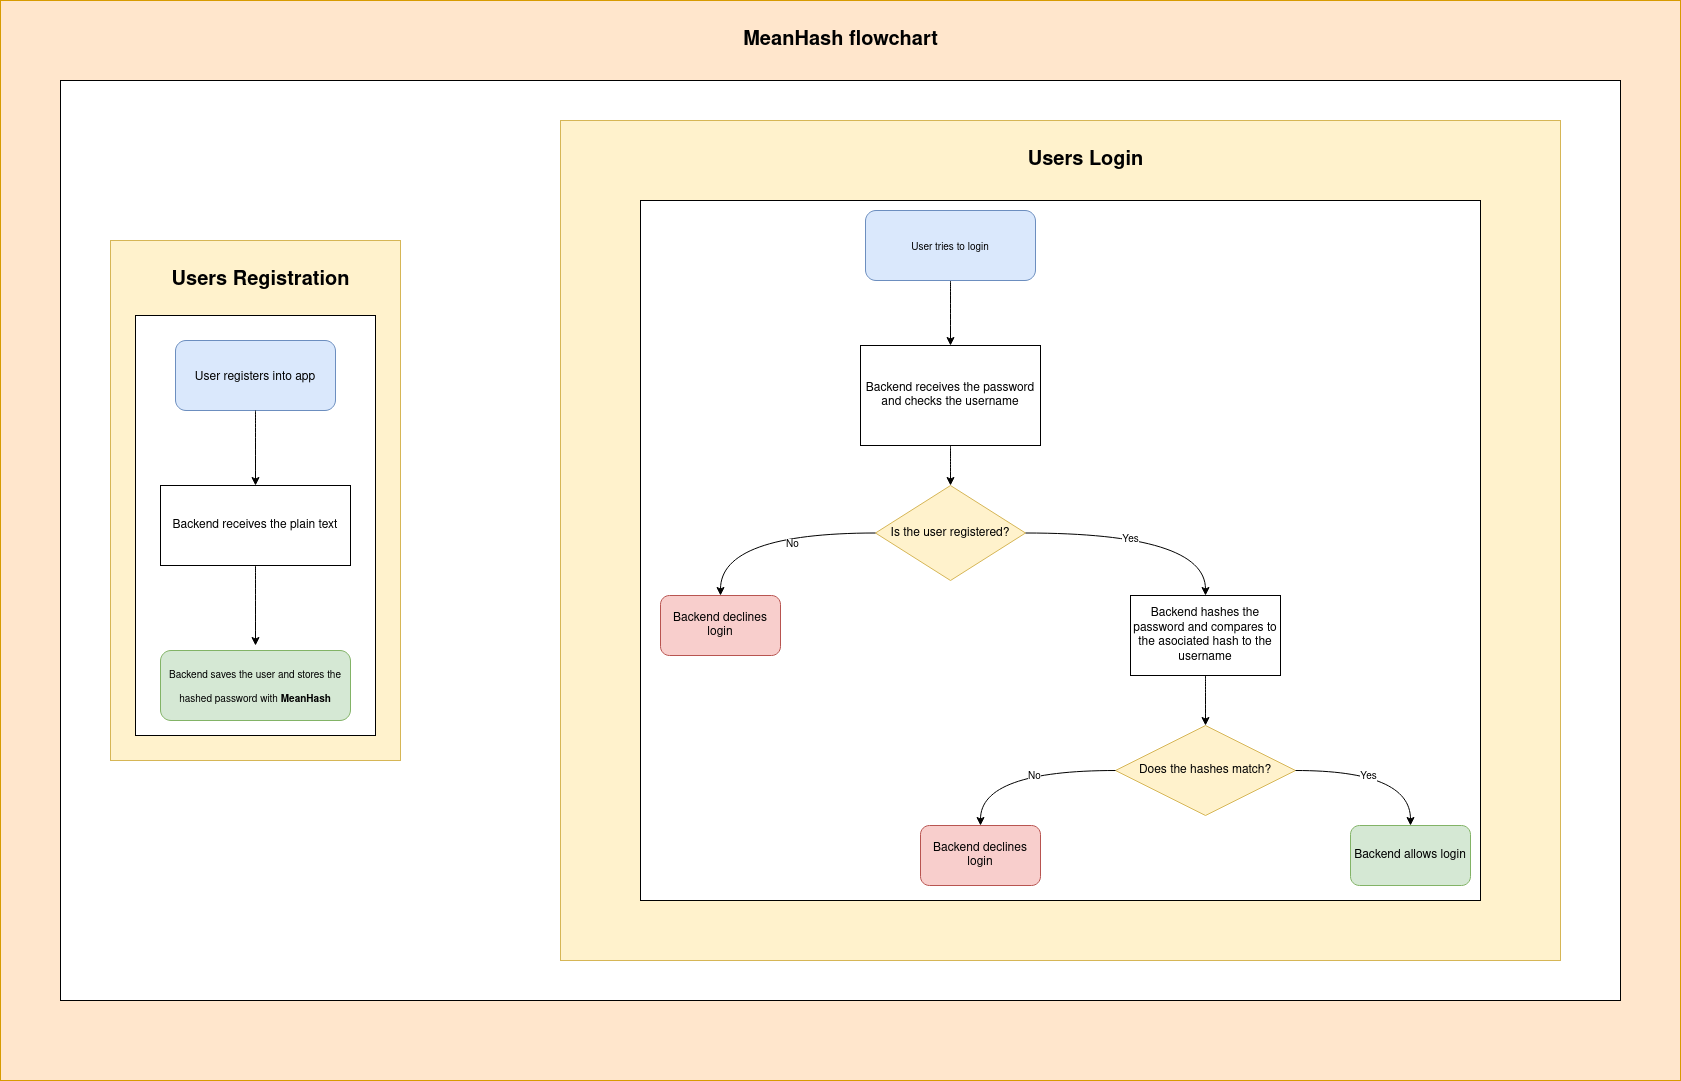

The diagram above was exported from draw.io. Its source (the exported page's mxGraphModel, read from the mxfile embedded in the PNG):
<mxGraphModel dx="1850" dy="1586" grid="1" gridSize="10" guides="1" tooltips="1" connect="1" arrows="1" fold="1" page="1" pageScale="1" pageWidth="850" pageHeight="1100" math="0" shadow="0">
  <root>
    <mxCell id="0" />
    <mxCell id="1" parent="0" />
    <mxCell id="glNHMzt5syVtjh0oPK0t-1" value="" style="group" vertex="1" connectable="0" parent="1">
      <mxGeometry x="930" y="50" width="1680" height="1080" as="geometry" />
    </mxCell>
    <mxCell id="glNHMzt5syVtjh0oPK0t-2" value="" style="rounded=0;whiteSpace=wrap;html=1;fontSize=20;fillColor=#ffe6cc;strokeColor=#d79b00;" vertex="1" parent="glNHMzt5syVtjh0oPK0t-1">
      <mxGeometry width="1680" height="1080" as="geometry" />
    </mxCell>
    <mxCell id="glNHMzt5syVtjh0oPK0t-3" value="&lt;b&gt;&lt;font style=&quot;font-size: 20px;&quot;&gt;MeanHash flowchart&lt;/font&gt;&lt;/b&gt;" style="text;html=1;align=center;verticalAlign=middle;resizable=0;points=[];autosize=1;strokeColor=none;fillColor=none;fontSize=10;" vertex="1" parent="glNHMzt5syVtjh0oPK0t-1">
      <mxGeometry x="735" y="30" width="210" height="20" as="geometry" />
    </mxCell>
    <mxCell id="glNHMzt5syVtjh0oPK0t-4" value="" style="group" vertex="1" connectable="0" parent="glNHMzt5syVtjh0oPK0t-1">
      <mxGeometry x="60" y="80" width="1560" height="990" as="geometry" />
    </mxCell>
    <mxCell id="glNHMzt5syVtjh0oPK0t-5" value="" style="rounded=0;whiteSpace=wrap;html=1;fontSize=20;" vertex="1" parent="glNHMzt5syVtjh0oPK0t-4">
      <mxGeometry width="1560" height="920" as="geometry" />
    </mxCell>
    <mxCell id="glNHMzt5syVtjh0oPK0t-6" value="" style="group" vertex="1" connectable="0" parent="glNHMzt5syVtjh0oPK0t-4">
      <mxGeometry x="60" y="160" width="290" height="830" as="geometry" />
    </mxCell>
    <mxCell id="glNHMzt5syVtjh0oPK0t-7" value="" style="rounded=0;whiteSpace=wrap;html=1;fontSize=10;fillColor=#fff2cc;strokeColor=#d6b656;" vertex="1" parent="glNHMzt5syVtjh0oPK0t-6">
      <mxGeometry x="-10" width="290" height="520" as="geometry" />
    </mxCell>
    <mxCell id="glNHMzt5syVtjh0oPK0t-8" value="" style="rounded=0;whiteSpace=wrap;html=1;fontSize=10;" vertex="1" parent="glNHMzt5syVtjh0oPK0t-6">
      <mxGeometry x="15" y="75" width="240" height="420" as="geometry" />
    </mxCell>
    <mxCell id="glNHMzt5syVtjh0oPK0t-9" value="&lt;font style=&quot;font-size: 20px;&quot;&gt;&lt;b&gt;Users Registration&lt;br&gt;&lt;/b&gt;&lt;/font&gt;" style="text;html=1;align=center;verticalAlign=middle;resizable=0;points=[];autosize=1;strokeColor=none;fillColor=none;fontSize=12;" vertex="1" parent="glNHMzt5syVtjh0oPK0t-6">
      <mxGeometry x="45" y="30" width="190" height="20" as="geometry" />
    </mxCell>
    <mxCell id="glNHMzt5syVtjh0oPK0t-10" value="&lt;font style=&quot;font-size: 12px;&quot;&gt;User registers into app&lt;/font&gt;" style="rounded=1;whiteSpace=wrap;html=1;fontSize=20;fillColor=#dae8fc;strokeColor=#6c8ebf;" vertex="1" parent="glNHMzt5syVtjh0oPK0t-6">
      <mxGeometry x="55" y="100" width="160" height="70" as="geometry" />
    </mxCell>
    <mxCell id="glNHMzt5syVtjh0oPK0t-11" value="" style="edgeStyle=orthogonalEdgeStyle;curved=1;orthogonalLoop=1;jettySize=auto;html=1;fontSize=20;" edge="1" parent="glNHMzt5syVtjh0oPK0t-6" source="glNHMzt5syVtjh0oPK0t-12">
      <mxGeometry relative="1" as="geometry">
        <mxPoint x="135" y="405" as="targetPoint" />
      </mxGeometry>
    </mxCell>
    <mxCell id="glNHMzt5syVtjh0oPK0t-12" value="Backend receives the plain text" style="rounded=0;whiteSpace=wrap;html=1;fontSize=12;spacing=4;" vertex="1" parent="glNHMzt5syVtjh0oPK0t-6">
      <mxGeometry x="40" y="245" width="190" height="80" as="geometry" />
    </mxCell>
    <mxCell id="glNHMzt5syVtjh0oPK0t-13" style="edgeStyle=orthogonalEdgeStyle;curved=1;orthogonalLoop=1;jettySize=auto;html=1;entryX=0.5;entryY=0;entryDx=0;entryDy=0;fontSize=20;" edge="1" parent="glNHMzt5syVtjh0oPK0t-6" source="glNHMzt5syVtjh0oPK0t-10" target="glNHMzt5syVtjh0oPK0t-12">
      <mxGeometry relative="1" as="geometry" />
    </mxCell>
    <mxCell id="glNHMzt5syVtjh0oPK0t-14" value="&lt;font style=&quot;font-size: 10px;&quot;&gt;Backend saves the user and stores the hashed password with &lt;b&gt;MeanHash&lt;/b&gt;&lt;/font&gt;" style="rounded=1;whiteSpace=wrap;html=1;fontSize=20;fillColor=#d5e8d4;strokeColor=#82b366;" vertex="1" parent="glNHMzt5syVtjh0oPK0t-6">
      <mxGeometry x="40" y="410" width="190" height="70" as="geometry" />
    </mxCell>
    <mxCell id="glNHMzt5syVtjh0oPK0t-15" value="" style="group" vertex="1" connectable="0" parent="glNHMzt5syVtjh0oPK0t-4">
      <mxGeometry x="500" y="40" width="1000" height="840" as="geometry" />
    </mxCell>
    <mxCell id="glNHMzt5syVtjh0oPK0t-16" value="" style="rounded=0;whiteSpace=wrap;html=1;fontSize=10;fillColor=#fff2cc;strokeColor=#d6b656;" vertex="1" parent="glNHMzt5syVtjh0oPK0t-15">
      <mxGeometry width="1000" height="840" as="geometry" />
    </mxCell>
    <mxCell id="glNHMzt5syVtjh0oPK0t-17" value="&lt;b&gt;&lt;font style=&quot;font-size: 20px;&quot;&gt;Users Login&lt;br&gt;&lt;/font&gt;&lt;/b&gt;" style="text;html=1;align=center;verticalAlign=middle;resizable=0;points=[];autosize=1;strokeColor=none;fillColor=none;fontSize=10;" vertex="1" parent="glNHMzt5syVtjh0oPK0t-15">
      <mxGeometry x="460" y="30" width="130" height="20" as="geometry" />
    </mxCell>
    <mxCell id="glNHMzt5syVtjh0oPK0t-18" value="" style="group" vertex="1" connectable="0" parent="glNHMzt5syVtjh0oPK0t-15">
      <mxGeometry x="80" y="80" width="840" height="700" as="geometry" />
    </mxCell>
    <mxCell id="glNHMzt5syVtjh0oPK0t-19" value="" style="rounded=0;whiteSpace=wrap;html=1;fontSize=10;" vertex="1" parent="glNHMzt5syVtjh0oPK0t-18">
      <mxGeometry width="840" height="700" as="geometry" />
    </mxCell>
    <mxCell id="glNHMzt5syVtjh0oPK0t-20" value="Backend receives the password and checks the username" style="rounded=0;whiteSpace=wrap;html=1;fontSize=12;spacing=6;" vertex="1" parent="glNHMzt5syVtjh0oPK0t-18">
      <mxGeometry x="220" y="145" width="180" height="100" as="geometry" />
    </mxCell>
    <mxCell id="glNHMzt5syVtjh0oPK0t-21" value="Is the user registered?" style="rhombus;whiteSpace=wrap;html=1;fontSize=12;spacing=5;fillColor=#fff2cc;strokeColor=#d6b656;" vertex="1" parent="glNHMzt5syVtjh0oPK0t-18">
      <mxGeometry x="235" y="285" width="150" height="95" as="geometry" />
    </mxCell>
    <mxCell id="glNHMzt5syVtjh0oPK0t-22" style="edgeStyle=orthogonalEdgeStyle;curved=1;orthogonalLoop=1;jettySize=auto;html=1;exitX=0.5;exitY=1;exitDx=0;exitDy=0;entryX=0.5;entryY=0;entryDx=0;entryDy=0;fontSize=10;" edge="1" parent="glNHMzt5syVtjh0oPK0t-18" source="glNHMzt5syVtjh0oPK0t-20" target="glNHMzt5syVtjh0oPK0t-21">
      <mxGeometry relative="1" as="geometry" />
    </mxCell>
    <mxCell id="glNHMzt5syVtjh0oPK0t-23" value="Backend declines login" style="rounded=1;whiteSpace=wrap;html=1;fontSize=12;fillColor=#f8cecc;strokeColor=#b85450;" vertex="1" parent="glNHMzt5syVtjh0oPK0t-18">
      <mxGeometry x="20" y="395" width="120" height="60" as="geometry" />
    </mxCell>
    <mxCell id="glNHMzt5syVtjh0oPK0t-24" style="edgeStyle=orthogonalEdgeStyle;curved=1;orthogonalLoop=1;jettySize=auto;html=1;exitX=0;exitY=0.5;exitDx=0;exitDy=0;entryX=0.5;entryY=0;entryDx=0;entryDy=0;fontSize=10;" edge="1" parent="glNHMzt5syVtjh0oPK0t-18" source="glNHMzt5syVtjh0oPK0t-21" target="glNHMzt5syVtjh0oPK0t-23">
      <mxGeometry relative="1" as="geometry" />
    </mxCell>
    <mxCell id="glNHMzt5syVtjh0oPK0t-25" value="No" style="edgeLabel;html=1;align=center;verticalAlign=middle;resizable=0;points=[];fontSize=10;" vertex="1" connectable="0" parent="glNHMzt5syVtjh0oPK0t-24">
      <mxGeometry x="-0.22" y="10" relative="1" as="geometry">
        <mxPoint as="offset" />
      </mxGeometry>
    </mxCell>
    <mxCell id="glNHMzt5syVtjh0oPK0t-26" value="Backend hashes the password and compares to the asociated hash to the username" style="rounded=0;whiteSpace=wrap;html=1;fontSize=12;" vertex="1" parent="glNHMzt5syVtjh0oPK0t-18">
      <mxGeometry x="490" y="395" width="150" height="80" as="geometry" />
    </mxCell>
    <mxCell id="glNHMzt5syVtjh0oPK0t-27" style="edgeStyle=orthogonalEdgeStyle;curved=1;orthogonalLoop=1;jettySize=auto;html=1;exitX=1;exitY=0.5;exitDx=0;exitDy=0;entryX=0.5;entryY=0;entryDx=0;entryDy=0;fontSize=10;" edge="1" parent="glNHMzt5syVtjh0oPK0t-18" source="glNHMzt5syVtjh0oPK0t-21" target="glNHMzt5syVtjh0oPK0t-26">
      <mxGeometry relative="1" as="geometry" />
    </mxCell>
    <mxCell id="glNHMzt5syVtjh0oPK0t-28" value="Yes" style="edgeLabel;html=1;align=center;verticalAlign=middle;resizable=0;points=[];fontSize=10;" vertex="1" connectable="0" parent="glNHMzt5syVtjh0oPK0t-27">
      <mxGeometry x="-0.1482" y="-5" relative="1" as="geometry">
        <mxPoint as="offset" />
      </mxGeometry>
    </mxCell>
    <mxCell id="glNHMzt5syVtjh0oPK0t-29" value="Does the hashes match?" style="rhombus;whiteSpace=wrap;html=1;fontSize=12;fillColor=#fff2cc;strokeColor=#d6b656;" vertex="1" parent="glNHMzt5syVtjh0oPK0t-18">
      <mxGeometry x="475" y="525" width="180" height="90" as="geometry" />
    </mxCell>
    <mxCell id="glNHMzt5syVtjh0oPK0t-30" style="edgeStyle=orthogonalEdgeStyle;curved=1;orthogonalLoop=1;jettySize=auto;html=1;entryX=0.5;entryY=0;entryDx=0;entryDy=0;fontSize=10;" edge="1" parent="glNHMzt5syVtjh0oPK0t-18" source="glNHMzt5syVtjh0oPK0t-26" target="glNHMzt5syVtjh0oPK0t-29">
      <mxGeometry relative="1" as="geometry" />
    </mxCell>
    <mxCell id="glNHMzt5syVtjh0oPK0t-31" value="Backend declines login" style="rounded=1;whiteSpace=wrap;html=1;fontSize=12;fillColor=#f8cecc;strokeColor=#b85450;" vertex="1" parent="glNHMzt5syVtjh0oPK0t-18">
      <mxGeometry x="280" y="625" width="120" height="60" as="geometry" />
    </mxCell>
    <mxCell id="glNHMzt5syVtjh0oPK0t-32" style="edgeStyle=orthogonalEdgeStyle;curved=1;orthogonalLoop=1;jettySize=auto;html=1;exitX=0;exitY=0.5;exitDx=0;exitDy=0;fontSize=10;" edge="1" parent="glNHMzt5syVtjh0oPK0t-18" source="glNHMzt5syVtjh0oPK0t-29" target="glNHMzt5syVtjh0oPK0t-31">
      <mxGeometry relative="1" as="geometry" />
    </mxCell>
    <mxCell id="glNHMzt5syVtjh0oPK0t-33" value="No" style="edgeLabel;html=1;align=center;verticalAlign=middle;resizable=0;points=[];fontSize=10;" vertex="1" connectable="0" parent="glNHMzt5syVtjh0oPK0t-32">
      <mxGeometry x="-0.1371" y="5" relative="1" as="geometry">
        <mxPoint as="offset" />
      </mxGeometry>
    </mxCell>
    <mxCell id="glNHMzt5syVtjh0oPK0t-34" value="Backend allows login" style="rounded=1;whiteSpace=wrap;html=1;fontSize=12;fillColor=#d5e8d4;strokeColor=#82b366;" vertex="1" parent="glNHMzt5syVtjh0oPK0t-18">
      <mxGeometry x="710" y="625" width="120" height="60" as="geometry" />
    </mxCell>
    <mxCell id="glNHMzt5syVtjh0oPK0t-35" style="edgeStyle=orthogonalEdgeStyle;curved=1;orthogonalLoop=1;jettySize=auto;html=1;exitX=1;exitY=0.5;exitDx=0;exitDy=0;fontSize=10;" edge="1" parent="glNHMzt5syVtjh0oPK0t-18" source="glNHMzt5syVtjh0oPK0t-29" target="glNHMzt5syVtjh0oPK0t-34">
      <mxGeometry relative="1" as="geometry" />
    </mxCell>
    <mxCell id="glNHMzt5syVtjh0oPK0t-36" value="Yes" style="edgeLabel;html=1;align=center;verticalAlign=middle;resizable=0;points=[];fontSize=10;" vertex="1" connectable="0" parent="glNHMzt5syVtjh0oPK0t-35">
      <mxGeometry x="-0.1488" y="-5" relative="1" as="geometry">
        <mxPoint as="offset" />
      </mxGeometry>
    </mxCell>
    <mxCell id="glNHMzt5syVtjh0oPK0t-37" style="edgeStyle=orthogonalEdgeStyle;curved=1;orthogonalLoop=1;jettySize=auto;html=1;entryX=0.5;entryY=0;entryDx=0;entryDy=0;fontSize=10;" edge="1" parent="glNHMzt5syVtjh0oPK0t-18" source="glNHMzt5syVtjh0oPK0t-38" target="glNHMzt5syVtjh0oPK0t-20">
      <mxGeometry relative="1" as="geometry" />
    </mxCell>
    <mxCell id="glNHMzt5syVtjh0oPK0t-38" value="&lt;font style=&quot;font-size: 10px;&quot;&gt;User tries to login&lt;br&gt;&lt;/font&gt;" style="rounded=1;whiteSpace=wrap;html=1;fontSize=20;fillColor=#dae8fc;strokeColor=#6c8ebf;" vertex="1" parent="glNHMzt5syVtjh0oPK0t-18">
      <mxGeometry x="225" y="10" width="170" height="70" as="geometry" />
    </mxCell>
  </root>
</mxGraphModel>